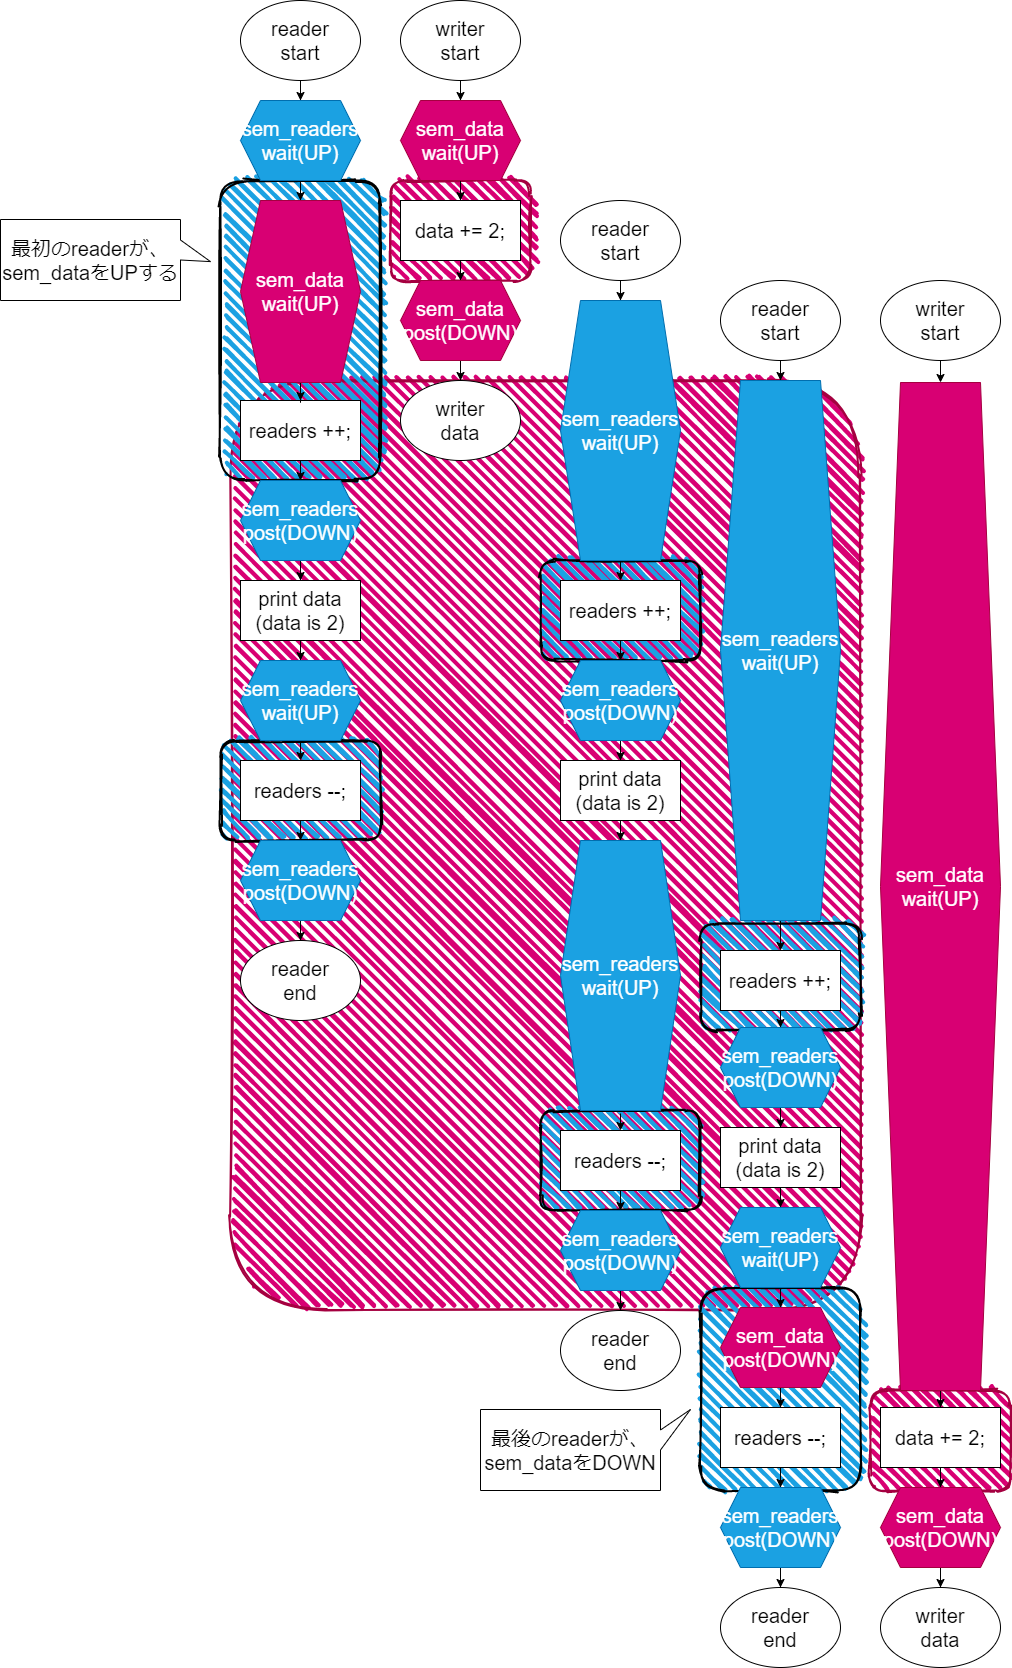

The diagram above was exported from draw.io. Its source (the exported page's mxGraphModel, read from the mxfile embedded in the PNG):
<mxGraphModel dx="2307" dy="550" grid="1" gridSize="10" guides="1" tooltips="1" connect="1" arrows="1" fold="1" page="1" pageScale="1" pageWidth="1169" pageHeight="827" math="0" shadow="0">
  <root>
    <mxCell id="0" />
    <mxCell id="1" parent="0" />
    <mxCell id="63" value="" style="rounded=1;whiteSpace=wrap;html=1;strokeWidth=2;fillWeight=4;hachureGap=8;hachureAngle=45;fillColor=#d80073;sketch=1;strokeColor=#A50040;fontColor=#ffffff;fontSize=20;" parent="1" vertex="1">
      <mxGeometry x="30" y="460" width="630" height="930" as="geometry" />
    </mxCell>
    <mxCell id="163" value="" style="rounded=1;whiteSpace=wrap;html=1;strokeWidth=2;fillWeight=4;hachureGap=8;hachureAngle=45;fillColor=#1ba1e2;sketch=1;fontSize=20;" parent="1" vertex="1">
      <mxGeometry x="500" y="1367" width="160" height="203" as="geometry" />
    </mxCell>
    <mxCell id="128" value="" style="rounded=1;whiteSpace=wrap;html=1;strokeWidth=2;fillWeight=4;hachureGap=8;hachureAngle=45;fillColor=#1ba1e2;sketch=1;fontSize=20;" parent="1" vertex="1">
      <mxGeometry x="500" y="1003" width="160" height="107" as="geometry" />
    </mxCell>
    <mxCell id="127" value="" style="rounded=1;whiteSpace=wrap;html=1;strokeWidth=2;fillWeight=4;hachureGap=8;hachureAngle=45;fillColor=#1ba1e2;sketch=1;fontSize=20;" parent="1" vertex="1">
      <mxGeometry x="340" y="1190" width="160" height="100" as="geometry" />
    </mxCell>
    <mxCell id="126" value="" style="rounded=1;whiteSpace=wrap;html=1;strokeWidth=2;fillWeight=4;hachureGap=8;hachureAngle=45;fillColor=#1ba1e2;sketch=1;fontSize=20;" parent="1" vertex="1">
      <mxGeometry x="340" y="640" width="160" height="100" as="geometry" />
    </mxCell>
    <mxCell id="62" value="" style="rounded=1;whiteSpace=wrap;html=1;strokeWidth=2;fillWeight=4;hachureGap=8;hachureAngle=45;fillColor=#1ba1e2;sketch=1;fontSize=20;" parent="1" vertex="1">
      <mxGeometry x="20" y="260" width="160" height="300" as="geometry" />
    </mxCell>
    <mxCell id="40" value="" style="rounded=1;whiteSpace=wrap;html=1;strokeWidth=2;fillWeight=4;hachureGap=8;hachureAngle=45;fillColor=#1ba1e2;sketch=1;fontSize=20;" parent="1" vertex="1">
      <mxGeometry x="20" y="820" width="160" height="100" as="geometry" />
    </mxCell>
    <mxCell id="61" value="" style="rounded=1;whiteSpace=wrap;html=1;strokeWidth=2;fillWeight=4;hachureGap=8;hachureAngle=45;fillColor=#d80073;sketch=1;strokeColor=#A50040;fontColor=#ffffff;fontSize=20;" parent="1" vertex="1">
      <mxGeometry x="190" y="260" width="140" height="100" as="geometry" />
    </mxCell>
    <mxCell id="42" value="" style="edgeStyle=orthogonalEdgeStyle;rounded=0;orthogonalLoop=1;jettySize=auto;html=1;fontSize=20;" parent="1" source="3" target="26" edge="1">
      <mxGeometry relative="1" as="geometry" />
    </mxCell>
    <mxCell id="3" value="reader&lt;br style=&quot;font-size: 20px;&quot;&gt;start" style="ellipse;whiteSpace=wrap;html=1;fontSize=20;" parent="1" vertex="1">
      <mxGeometry x="40" y="80" width="120" height="80" as="geometry" />
    </mxCell>
    <mxCell id="47" value="" style="edgeStyle=orthogonalEdgeStyle;rounded=0;orthogonalLoop=1;jettySize=auto;html=1;fontSize=20;" parent="1" source="6" target="36" edge="1">
      <mxGeometry relative="1" as="geometry" />
    </mxCell>
    <mxCell id="6" value="print data&lt;br style=&quot;font-size: 20px;&quot;&gt;(data is 2)" style="rounded=0;whiteSpace=wrap;html=1;fontSize=20;" parent="1" vertex="1">
      <mxGeometry x="40" y="660" width="120" height="60" as="geometry" />
    </mxCell>
    <mxCell id="7" value="writer&lt;br style=&quot;font-size: 20px;&quot;&gt;data" style="ellipse;whiteSpace=wrap;html=1;fontSize=20;" parent="1" vertex="1">
      <mxGeometry x="200" y="460" width="120" height="80" as="geometry" />
    </mxCell>
    <mxCell id="54" value="" style="edgeStyle=orthogonalEdgeStyle;rounded=0;orthogonalLoop=1;jettySize=auto;html=1;fontSize=20;" parent="1" source="8" target="52" edge="1">
      <mxGeometry relative="1" as="geometry" />
    </mxCell>
    <mxCell id="8" value="writer&lt;br style=&quot;font-size: 20px;&quot;&gt;start" style="ellipse;whiteSpace=wrap;html=1;fontSize=20;" parent="1" vertex="1">
      <mxGeometry x="200" y="80" width="120" height="80" as="geometry" />
    </mxCell>
    <mxCell id="60" value="" style="edgeStyle=orthogonalEdgeStyle;rounded=0;orthogonalLoop=1;jettySize=auto;html=1;fontSize=20;" parent="1" source="9" target="59" edge="1">
      <mxGeometry relative="1" as="geometry" />
    </mxCell>
    <mxCell id="9" value="data += 2;" style="rounded=0;whiteSpace=wrap;html=1;fontSize=20;" parent="1" vertex="1">
      <mxGeometry x="200" y="280" width="120" height="60" as="geometry" />
    </mxCell>
    <mxCell id="43" value="" style="edgeStyle=orthogonalEdgeStyle;rounded=0;orthogonalLoop=1;jettySize=auto;html=1;fontSize=20;" parent="1" source="26" target="28" edge="1">
      <mxGeometry relative="1" as="geometry" />
    </mxCell>
    <mxCell id="26" value="sem_readers&lt;br style=&quot;font-size: 20px;&quot;&gt;wait(UP)" style="shape=hexagon;perimeter=hexagonPerimeter2;whiteSpace=wrap;html=1;fixedSize=1;fillColor=#1ba1e2;strokeColor=#006EAF;fontColor=#ffffff;fontSize=20;" parent="1" vertex="1">
      <mxGeometry x="40" y="180" width="120" height="80" as="geometry" />
    </mxCell>
    <mxCell id="45" value="" style="edgeStyle=orthogonalEdgeStyle;rounded=0;orthogonalLoop=1;jettySize=auto;html=1;fontSize=20;" parent="1" source="27" target="31" edge="1">
      <mxGeometry relative="1" as="geometry" />
    </mxCell>
    <mxCell id="27" value="readers ++;" style="rounded=0;whiteSpace=wrap;html=1;fontSize=20;" parent="1" vertex="1">
      <mxGeometry x="40" y="480" width="120" height="60" as="geometry" />
    </mxCell>
    <mxCell id="44" value="" style="edgeStyle=orthogonalEdgeStyle;rounded=0;orthogonalLoop=1;jettySize=auto;html=1;fontSize=20;" parent="1" source="28" target="27" edge="1">
      <mxGeometry relative="1" as="geometry" />
    </mxCell>
    <mxCell id="28" value="sem_data&lt;br style=&quot;font-size: 20px&quot;&gt;wait(UP)" style="shape=hexagon;perimeter=hexagonPerimeter2;whiteSpace=wrap;html=1;fixedSize=1;fillColor=#d80073;strokeColor=#A50040;fontColor=#ffffff;fontSize=20;" parent="1" vertex="1">
      <mxGeometry x="40" y="280" width="120" height="182" as="geometry" />
    </mxCell>
    <mxCell id="46" value="" style="edgeStyle=orthogonalEdgeStyle;rounded=0;orthogonalLoop=1;jettySize=auto;html=1;fontSize=20;" parent="1" source="31" target="6" edge="1">
      <mxGeometry relative="1" as="geometry" />
    </mxCell>
    <mxCell id="31" value="sem_readers&lt;br style=&quot;font-size: 20px;&quot;&gt;post(DOWN)" style="shape=hexagon;perimeter=hexagonPerimeter2;whiteSpace=wrap;html=1;fixedSize=1;fillColor=#1ba1e2;strokeColor=#006EAF;fontColor=#ffffff;fontSize=20;" parent="1" vertex="1">
      <mxGeometry x="40" y="560" width="120" height="80" as="geometry" />
    </mxCell>
    <mxCell id="124" style="edgeStyle=orthogonalEdgeStyle;rounded=0;orthogonalLoop=1;jettySize=auto;html=1;exitX=0.5;exitY=1;exitDx=0;exitDy=0;entryX=0.5;entryY=0;entryDx=0;entryDy=0;fontSize=20;" parent="1" source="36" target="37" edge="1">
      <mxGeometry relative="1" as="geometry" />
    </mxCell>
    <mxCell id="36" value="sem_readers&lt;br style=&quot;font-size: 20px;&quot;&gt;wait(UP)" style="shape=hexagon;perimeter=hexagonPerimeter2;whiteSpace=wrap;html=1;fixedSize=1;fillColor=#1ba1e2;strokeColor=#006EAF;fontColor=#ffffff;fontSize=20;" parent="1" vertex="1">
      <mxGeometry x="40" y="740" width="120" height="80" as="geometry" />
    </mxCell>
    <mxCell id="50" value="" style="edgeStyle=orthogonalEdgeStyle;rounded=0;orthogonalLoop=1;jettySize=auto;html=1;fontSize=20;" parent="1" source="37" target="39" edge="1">
      <mxGeometry relative="1" as="geometry" />
    </mxCell>
    <mxCell id="37" value="readers --;" style="rounded=0;whiteSpace=wrap;html=1;fontSize=20;" parent="1" vertex="1">
      <mxGeometry x="40" y="840" width="120" height="60" as="geometry" />
    </mxCell>
    <mxCell id="71" value="" style="edgeStyle=orthogonalEdgeStyle;rounded=0;orthogonalLoop=1;jettySize=auto;html=1;fontSize=20;" parent="1" source="39" target="70" edge="1">
      <mxGeometry relative="1" as="geometry" />
    </mxCell>
    <mxCell id="39" value="sem_readers&lt;br style=&quot;font-size: 20px;&quot;&gt;post(DOWN)" style="shape=hexagon;perimeter=hexagonPerimeter2;whiteSpace=wrap;html=1;fixedSize=1;fillColor=#1ba1e2;strokeColor=#006EAF;fontColor=#ffffff;fontSize=20;" parent="1" vertex="1">
      <mxGeometry x="40" y="920" width="120" height="80" as="geometry" />
    </mxCell>
    <mxCell id="58" value="" style="edgeStyle=orthogonalEdgeStyle;rounded=0;orthogonalLoop=1;jettySize=auto;html=1;fontSize=20;" parent="1" source="52" target="9" edge="1">
      <mxGeometry relative="1" as="geometry" />
    </mxCell>
    <mxCell id="52" value="sem_data&lt;br style=&quot;font-size: 20px;&quot;&gt;wait(UP)" style="shape=hexagon;perimeter=hexagonPerimeter2;whiteSpace=wrap;html=1;fixedSize=1;fillColor=#d80073;strokeColor=#A50040;fontColor=#ffffff;fontSize=20;" parent="1" vertex="1">
      <mxGeometry x="200" y="180" width="120" height="80" as="geometry" />
    </mxCell>
    <mxCell id="72" value="" style="edgeStyle=orthogonalEdgeStyle;rounded=0;orthogonalLoop=1;jettySize=auto;html=1;fontSize=20;" parent="1" source="59" target="7" edge="1">
      <mxGeometry relative="1" as="geometry" />
    </mxCell>
    <mxCell id="59" value="sem_data&lt;br style=&quot;font-size: 20px;&quot;&gt;post(DOWN)" style="shape=hexagon;perimeter=hexagonPerimeter2;whiteSpace=wrap;html=1;fixedSize=1;fillColor=#d80073;strokeColor=#A50040;fontColor=#ffffff;fontSize=20;" parent="1" vertex="1">
      <mxGeometry x="200" y="360" width="120" height="80" as="geometry" />
    </mxCell>
    <mxCell id="70" value="reader&lt;br style=&quot;font-size: 20px;&quot;&gt;end" style="ellipse;whiteSpace=wrap;html=1;fontSize=20;" parent="1" vertex="1">
      <mxGeometry x="40" y="1020" width="120" height="80" as="geometry" />
    </mxCell>
    <mxCell id="73" value="" style="edgeStyle=orthogonalEdgeStyle;rounded=0;orthogonalLoop=1;jettySize=auto;html=1;fontSize=20;" parent="1" source="74" target="78" edge="1">
      <mxGeometry relative="1" as="geometry" />
    </mxCell>
    <mxCell id="74" value="reader&lt;br style=&quot;font-size: 20px;&quot;&gt;start" style="ellipse;whiteSpace=wrap;html=1;fontSize=20;" parent="1" vertex="1">
      <mxGeometry x="360" y="280" width="120" height="80" as="geometry" />
    </mxCell>
    <mxCell id="75" value="" style="edgeStyle=orthogonalEdgeStyle;rounded=0;orthogonalLoop=1;jettySize=auto;html=1;fontSize=20;" parent="1" source="76" target="86" edge="1">
      <mxGeometry relative="1" as="geometry" />
    </mxCell>
    <mxCell id="76" value="print data&lt;br style=&quot;font-size: 20px;&quot;&gt;(data is 2)" style="rounded=0;whiteSpace=wrap;html=1;fontSize=20;" parent="1" vertex="1">
      <mxGeometry x="360" y="840" width="120" height="60" as="geometry" />
    </mxCell>
    <mxCell id="125" style="edgeStyle=orthogonalEdgeStyle;rounded=0;orthogonalLoop=1;jettySize=auto;html=1;exitX=0.5;exitY=1;exitDx=0;exitDy=0;entryX=0.5;entryY=0;entryDx=0;entryDy=0;fontSize=20;" parent="1" source="78" target="80" edge="1">
      <mxGeometry relative="1" as="geometry" />
    </mxCell>
    <mxCell id="78" value="sem_readers&lt;br style=&quot;font-size: 20px;&quot;&gt;wait(UP)" style="shape=hexagon;perimeter=hexagonPerimeter2;whiteSpace=wrap;html=1;fixedSize=1;fillColor=#1ba1e2;strokeColor=#006EAF;fontColor=#ffffff;fontSize=20;" parent="1" vertex="1">
      <mxGeometry x="360" y="380" width="120" height="260" as="geometry" />
    </mxCell>
    <mxCell id="79" value="" style="edgeStyle=orthogonalEdgeStyle;rounded=0;orthogonalLoop=1;jettySize=auto;html=1;fontSize=20;" parent="1" source="80" target="84" edge="1">
      <mxGeometry relative="1" as="geometry" />
    </mxCell>
    <mxCell id="80" value="readers ++;" style="rounded=0;whiteSpace=wrap;html=1;fontSize=20;" parent="1" vertex="1">
      <mxGeometry x="360" y="660" width="120" height="60" as="geometry" />
    </mxCell>
    <mxCell id="83" value="" style="edgeStyle=orthogonalEdgeStyle;rounded=0;orthogonalLoop=1;jettySize=auto;html=1;fontSize=20;" parent="1" source="84" target="76" edge="1">
      <mxGeometry relative="1" as="geometry" />
    </mxCell>
    <mxCell id="84" value="sem_readers&lt;br style=&quot;font-size: 20px;&quot;&gt;post(DOWN)" style="shape=hexagon;perimeter=hexagonPerimeter2;whiteSpace=wrap;html=1;fixedSize=1;fillColor=#1ba1e2;strokeColor=#006EAF;fontColor=#ffffff;fontSize=20;" parent="1" vertex="1">
      <mxGeometry x="360" y="740" width="120" height="80" as="geometry" />
    </mxCell>
    <mxCell id="122" style="edgeStyle=orthogonalEdgeStyle;rounded=0;orthogonalLoop=1;jettySize=auto;html=1;exitX=0.5;exitY=1;exitDx=0;exitDy=0;entryX=0.5;entryY=0;entryDx=0;entryDy=0;fontSize=20;" parent="1" target="88" edge="1">
      <mxGeometry relative="1" as="geometry">
        <mxPoint x="420" y="1193" as="sourcePoint" />
      </mxGeometry>
    </mxCell>
    <mxCell id="86" value="sem_readers&lt;br style=&quot;font-size: 20px;&quot;&gt;wait(UP)" style="shape=hexagon;perimeter=hexagonPerimeter2;whiteSpace=wrap;html=1;fixedSize=1;fillColor=#1ba1e2;strokeColor=#006EAF;fontColor=#ffffff;fontSize=20;" parent="1" vertex="1">
      <mxGeometry x="360" y="920" width="120" height="270" as="geometry" />
    </mxCell>
    <mxCell id="87" value="" style="edgeStyle=orthogonalEdgeStyle;rounded=0;orthogonalLoop=1;jettySize=auto;html=1;fontSize=20;" parent="1" source="88" target="92" edge="1">
      <mxGeometry relative="1" as="geometry" />
    </mxCell>
    <mxCell id="88" value="readers --;" style="rounded=0;whiteSpace=wrap;html=1;fontSize=20;" parent="1" vertex="1">
      <mxGeometry x="360" y="1210" width="120" height="60" as="geometry" />
    </mxCell>
    <mxCell id="91" value="" style="edgeStyle=orthogonalEdgeStyle;rounded=0;orthogonalLoop=1;jettySize=auto;html=1;fontSize=20;" parent="1" source="92" target="93" edge="1">
      <mxGeometry relative="1" as="geometry" />
    </mxCell>
    <mxCell id="92" value="sem_readers&lt;br style=&quot;font-size: 20px;&quot;&gt;post(DOWN)" style="shape=hexagon;perimeter=hexagonPerimeter2;whiteSpace=wrap;html=1;fixedSize=1;fillColor=#1ba1e2;strokeColor=#006EAF;fontColor=#ffffff;fontSize=20;" parent="1" vertex="1">
      <mxGeometry x="360" y="1290" width="120" height="80" as="geometry" />
    </mxCell>
    <mxCell id="93" value="reader&lt;br style=&quot;font-size: 20px;&quot;&gt;end" style="ellipse;whiteSpace=wrap;html=1;fontSize=20;" parent="1" vertex="1">
      <mxGeometry x="360" y="1390" width="120" height="80" as="geometry" />
    </mxCell>
    <mxCell id="100" value="" style="edgeStyle=orthogonalEdgeStyle;rounded=0;orthogonalLoop=1;jettySize=auto;html=1;fontSize=20;" parent="1" source="101" target="105" edge="1">
      <mxGeometry relative="1" as="geometry" />
    </mxCell>
    <mxCell id="101" value="reader&lt;br style=&quot;font-size: 20px;&quot;&gt;start" style="ellipse;whiteSpace=wrap;html=1;fontSize=20;" parent="1" vertex="1">
      <mxGeometry x="520" y="360" width="120" height="80" as="geometry" />
    </mxCell>
    <mxCell id="102" value="" style="edgeStyle=orthogonalEdgeStyle;rounded=0;orthogonalLoop=1;jettySize=auto;html=1;fontSize=20;" parent="1" source="103" target="113" edge="1">
      <mxGeometry relative="1" as="geometry" />
    </mxCell>
    <mxCell id="103" value="print data&lt;br style=&quot;font-size: 20px;&quot;&gt;(data is 2)" style="rounded=0;whiteSpace=wrap;html=1;fontSize=20;" parent="1" vertex="1">
      <mxGeometry x="520" y="1207" width="120" height="60" as="geometry" />
    </mxCell>
    <mxCell id="130" value="" style="edgeStyle=orthogonalEdgeStyle;rounded=0;orthogonalLoop=1;jettySize=auto;html=1;fontSize=20;" parent="1" target="107" edge="1">
      <mxGeometry relative="1" as="geometry">
        <mxPoint x="580" y="1000" as="sourcePoint" />
      </mxGeometry>
    </mxCell>
    <mxCell id="105" value="sem_readers&lt;br style=&quot;font-size: 20px;&quot;&gt;wait(UP)" style="shape=hexagon;perimeter=hexagonPerimeter2;whiteSpace=wrap;html=1;fixedSize=1;fillColor=#1ba1e2;strokeColor=#006EAF;fontColor=#ffffff;fontSize=20;" parent="1" vertex="1">
      <mxGeometry x="520" y="460" width="120" height="540" as="geometry" />
    </mxCell>
    <mxCell id="106" value="" style="edgeStyle=orthogonalEdgeStyle;rounded=0;orthogonalLoop=1;jettySize=auto;html=1;fontSize=20;" parent="1" source="107" target="111" edge="1">
      <mxGeometry relative="1" as="geometry" />
    </mxCell>
    <mxCell id="107" value="readers ++;" style="rounded=0;whiteSpace=wrap;html=1;fontSize=20;" parent="1" vertex="1">
      <mxGeometry x="520" y="1030" width="120" height="60" as="geometry" />
    </mxCell>
    <mxCell id="110" value="" style="edgeStyle=orthogonalEdgeStyle;rounded=0;orthogonalLoop=1;jettySize=auto;html=1;fontSize=20;" parent="1" source="111" target="103" edge="1">
      <mxGeometry relative="1" as="geometry" />
    </mxCell>
    <mxCell id="111" value="sem_readers&lt;br style=&quot;font-size: 20px;&quot;&gt;post(DOWN)" style="shape=hexagon;perimeter=hexagonPerimeter2;whiteSpace=wrap;html=1;fixedSize=1;fillColor=#1ba1e2;strokeColor=#006EAF;fontColor=#ffffff;fontSize=20;" parent="1" vertex="1">
      <mxGeometry x="520" y="1107" width="120" height="80" as="geometry" />
    </mxCell>
    <mxCell id="112" value="" style="edgeStyle=orthogonalEdgeStyle;rounded=0;orthogonalLoop=1;jettySize=auto;html=1;fontSize=20;" parent="1" source="113" target="117" edge="1">
      <mxGeometry relative="1" as="geometry" />
    </mxCell>
    <mxCell id="113" value="sem_readers&lt;br style=&quot;font-size: 20px;&quot;&gt;wait(UP)" style="shape=hexagon;perimeter=hexagonPerimeter2;whiteSpace=wrap;html=1;fixedSize=1;fillColor=#1ba1e2;strokeColor=#006EAF;fontColor=#ffffff;fontSize=20;" parent="1" vertex="1">
      <mxGeometry x="520" y="1287" width="120" height="80" as="geometry" />
    </mxCell>
    <mxCell id="114" value="" style="edgeStyle=orthogonalEdgeStyle;rounded=0;orthogonalLoop=1;jettySize=auto;html=1;fontSize=20;" parent="1" source="115" target="119" edge="1">
      <mxGeometry relative="1" as="geometry" />
    </mxCell>
    <mxCell id="115" value="readers --;" style="rounded=0;whiteSpace=wrap;html=1;fontSize=20;" parent="1" vertex="1">
      <mxGeometry x="520" y="1487" width="120" height="60" as="geometry" />
    </mxCell>
    <mxCell id="116" value="" style="edgeStyle=orthogonalEdgeStyle;rounded=0;orthogonalLoop=1;jettySize=auto;html=1;fontSize=20;" parent="1" source="117" target="115" edge="1">
      <mxGeometry relative="1" as="geometry" />
    </mxCell>
    <mxCell id="117" value="sem_data&lt;br style=&quot;font-size: 20px;&quot;&gt;post(DOWN)" style="shape=hexagon;perimeter=hexagonPerimeter2;whiteSpace=wrap;html=1;fixedSize=1;fillColor=#d80073;strokeColor=#A50040;fontColor=#ffffff;fontSize=20;" parent="1" vertex="1">
      <mxGeometry x="520" y="1387" width="120" height="80" as="geometry" />
    </mxCell>
    <mxCell id="118" value="" style="edgeStyle=orthogonalEdgeStyle;rounded=0;orthogonalLoop=1;jettySize=auto;html=1;fontSize=20;" parent="1" source="119" target="120" edge="1">
      <mxGeometry relative="1" as="geometry" />
    </mxCell>
    <mxCell id="119" value="sem_readers&lt;br style=&quot;font-size: 20px;&quot;&gt;post(DOWN)" style="shape=hexagon;perimeter=hexagonPerimeter2;whiteSpace=wrap;html=1;fixedSize=1;fillColor=#1ba1e2;strokeColor=#006EAF;fontColor=#ffffff;fontSize=20;" parent="1" vertex="1">
      <mxGeometry x="520" y="1567" width="120" height="80" as="geometry" />
    </mxCell>
    <mxCell id="120" value="reader&lt;br style=&quot;font-size: 20px;&quot;&gt;end" style="ellipse;whiteSpace=wrap;html=1;fontSize=20;" parent="1" vertex="1">
      <mxGeometry x="520" y="1667" width="120" height="80" as="geometry" />
    </mxCell>
    <mxCell id="131" value="" style="rounded=1;whiteSpace=wrap;html=1;strokeWidth=2;fillWeight=4;hachureGap=8;hachureAngle=45;fillColor=#d80073;sketch=1;strokeColor=#A50040;fontColor=#ffffff;fontSize=20;" parent="1" vertex="1">
      <mxGeometry x="670" y="1470" width="140" height="100" as="geometry" />
    </mxCell>
    <mxCell id="132" value="writer&lt;br style=&quot;font-size: 20px;&quot;&gt;data" style="ellipse;whiteSpace=wrap;html=1;fontSize=20;" parent="1" vertex="1">
      <mxGeometry x="680" y="1667" width="120" height="80" as="geometry" />
    </mxCell>
    <mxCell id="133" value="" style="edgeStyle=orthogonalEdgeStyle;rounded=0;orthogonalLoop=1;jettySize=auto;html=1;fontSize=20;" parent="1" source="134" target="138" edge="1">
      <mxGeometry relative="1" as="geometry" />
    </mxCell>
    <mxCell id="134" value="writer&lt;br style=&quot;font-size: 20px;&quot;&gt;start" style="ellipse;whiteSpace=wrap;html=1;fontSize=20;" parent="1" vertex="1">
      <mxGeometry x="680" y="360" width="120" height="80" as="geometry" />
    </mxCell>
    <mxCell id="135" value="" style="edgeStyle=orthogonalEdgeStyle;rounded=0;orthogonalLoop=1;jettySize=auto;html=1;fontSize=20;" parent="1" source="136" target="140" edge="1">
      <mxGeometry relative="1" as="geometry" />
    </mxCell>
    <mxCell id="136" value="data += 2;" style="rounded=0;whiteSpace=wrap;html=1;fontSize=20;" parent="1" vertex="1">
      <mxGeometry x="680" y="1487" width="120" height="60" as="geometry" />
    </mxCell>
    <mxCell id="137" value="" style="edgeStyle=orthogonalEdgeStyle;rounded=0;orthogonalLoop=1;jettySize=auto;html=1;fontSize=20;" parent="1" target="136" edge="1">
      <mxGeometry relative="1" as="geometry">
        <mxPoint x="740" y="1467" as="sourcePoint" />
      </mxGeometry>
    </mxCell>
    <mxCell id="138" value="sem_data&lt;br style=&quot;font-size: 20px;&quot;&gt;wait(UP)" style="shape=hexagon;perimeter=hexagonPerimeter2;whiteSpace=wrap;html=1;fixedSize=1;fillColor=#d80073;strokeColor=#A50040;fontColor=#ffffff;fontSize=20;" parent="1" vertex="1">
      <mxGeometry x="680" y="462" width="120" height="1008" as="geometry" />
    </mxCell>
    <mxCell id="139" value="" style="edgeStyle=orthogonalEdgeStyle;rounded=0;orthogonalLoop=1;jettySize=auto;html=1;fontSize=20;" parent="1" source="140" target="132" edge="1">
      <mxGeometry relative="1" as="geometry" />
    </mxCell>
    <mxCell id="140" value="sem_data&lt;br style=&quot;font-size: 20px;&quot;&gt;post(DOWN)" style="shape=hexagon;perimeter=hexagonPerimeter2;whiteSpace=wrap;html=1;fixedSize=1;fillColor=#d80073;strokeColor=#A50040;fontColor=#ffffff;fontSize=20;" parent="1" vertex="1">
      <mxGeometry x="680" y="1567" width="120" height="80" as="geometry" />
    </mxCell>
    <mxCell id="170" value="最初のreaderが、sem_dataをUPする" style="shape=callout;whiteSpace=wrap;html=1;perimeter=calloutPerimeter;fontSize=20;direction=north;position2=0.48;" parent="1" vertex="1">
      <mxGeometry x="-200" y="299" width="210" height="81" as="geometry" />
    </mxCell>
    <mxCell id="172" value="最後のreaderが、sem_dataをDOWN" style="shape=callout;whiteSpace=wrap;html=1;perimeter=calloutPerimeter;fontSize=20;direction=north;position2=1;" parent="1" vertex="1">
      <mxGeometry x="280" y="1489" width="210" height="81" as="geometry" />
    </mxCell>
  </root>
</mxGraphModel>